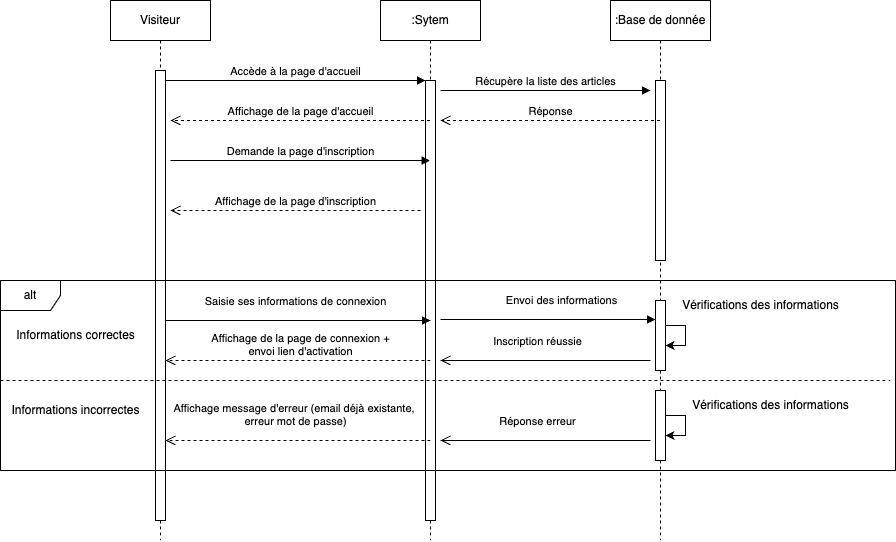

The diagram above was exported from draw.io. Its source (the exported page's mxGraphModel, read from the mxfile embedded in the PNG):
<mxGraphModel dx="1739" dy="952" grid="1" gridSize="10" guides="1" tooltips="1" connect="1" arrows="1" fold="1" page="1" pageScale="1" pageWidth="850" pageHeight="1100" math="0" shadow="0">
  <root>
    <mxCell id="0" />
    <mxCell id="1" parent="0" />
    <mxCell id="aM9ryv3xv72pqoxQDRHE-1" value="Visiteur" style="shape=umlLifeline;perimeter=lifelinePerimeter;whiteSpace=wrap;html=1;container=0;dropTarget=0;collapsible=0;recursiveResize=0;outlineConnect=0;portConstraint=eastwest;newEdgeStyle={&quot;edgeStyle&quot;:&quot;elbowEdgeStyle&quot;,&quot;elbow&quot;:&quot;vertical&quot;,&quot;curved&quot;:0,&quot;rounded&quot;:0};" parent="1" vertex="1">
      <mxGeometry x="120" y="40" width="100" height="540" as="geometry" />
    </mxCell>
    <mxCell id="aM9ryv3xv72pqoxQDRHE-2" value="" style="html=1;points=[];perimeter=orthogonalPerimeter;outlineConnect=0;targetShapes=umlLifeline;portConstraint=eastwest;newEdgeStyle={&quot;edgeStyle&quot;:&quot;elbowEdgeStyle&quot;,&quot;elbow&quot;:&quot;vertical&quot;,&quot;curved&quot;:0,&quot;rounded&quot;:0};" parent="aM9ryv3xv72pqoxQDRHE-1" vertex="1">
      <mxGeometry x="45" y="70" width="10" height="450" as="geometry" />
    </mxCell>
    <mxCell id="aM9ryv3xv72pqoxQDRHE-5" value=":Sytem" style="shape=umlLifeline;perimeter=lifelinePerimeter;whiteSpace=wrap;html=1;container=0;dropTarget=0;collapsible=0;recursiveResize=0;outlineConnect=0;portConstraint=eastwest;newEdgeStyle={&quot;edgeStyle&quot;:&quot;elbowEdgeStyle&quot;,&quot;elbow&quot;:&quot;vertical&quot;,&quot;curved&quot;:0,&quot;rounded&quot;:0};" parent="1" vertex="1">
      <mxGeometry x="390" y="40" width="100" height="540" as="geometry" />
    </mxCell>
    <mxCell id="aM9ryv3xv72pqoxQDRHE-6" value="" style="html=1;points=[];perimeter=orthogonalPerimeter;outlineConnect=0;targetShapes=umlLifeline;portConstraint=eastwest;newEdgeStyle={&quot;edgeStyle&quot;:&quot;elbowEdgeStyle&quot;,&quot;elbow&quot;:&quot;vertical&quot;,&quot;curved&quot;:0,&quot;rounded&quot;:0};" parent="aM9ryv3xv72pqoxQDRHE-5" vertex="1">
      <mxGeometry x="45" y="80" width="10" height="440" as="geometry" />
    </mxCell>
    <mxCell id="aM9ryv3xv72pqoxQDRHE-7" value="Accède à la page d'accueil" style="html=1;verticalAlign=bottom;endArrow=block;edgeStyle=elbowEdgeStyle;elbow=horizontal;curved=0;rounded=0;" parent="1" source="aM9ryv3xv72pqoxQDRHE-2" target="aM9ryv3xv72pqoxQDRHE-6" edge="1">
      <mxGeometry relative="1" as="geometry">
        <mxPoint x="195" y="130" as="sourcePoint" />
        <Array as="points">
          <mxPoint x="180" y="120" />
        </Array>
        <mxPoint as="offset" />
      </mxGeometry>
    </mxCell>
    <mxCell id="_2xOl2E7AWPIyEO7PDrj-2" value=":Base de donnée" style="shape=umlLifeline;perimeter=lifelinePerimeter;whiteSpace=wrap;html=1;container=0;dropTarget=0;collapsible=0;recursiveResize=0;outlineConnect=0;portConstraint=eastwest;newEdgeStyle={&quot;edgeStyle&quot;:&quot;elbowEdgeStyle&quot;,&quot;elbow&quot;:&quot;vertical&quot;,&quot;curved&quot;:0,&quot;rounded&quot;:0};" parent="1" vertex="1">
      <mxGeometry x="620" y="40" width="100" height="540" as="geometry" />
    </mxCell>
    <mxCell id="_2xOl2E7AWPIyEO7PDrj-3" value="" style="html=1;points=[];perimeter=orthogonalPerimeter;outlineConnect=0;targetShapes=umlLifeline;portConstraint=eastwest;newEdgeStyle={&quot;edgeStyle&quot;:&quot;elbowEdgeStyle&quot;,&quot;elbow&quot;:&quot;vertical&quot;,&quot;curved&quot;:0,&quot;rounded&quot;:0};" parent="_2xOl2E7AWPIyEO7PDrj-2" vertex="1">
      <mxGeometry x="45" y="80" width="10" height="180" as="geometry" />
    </mxCell>
    <mxCell id="_2xOl2E7AWPIyEO7PDrj-63" value="" style="html=1;points=[];perimeter=orthogonalPerimeter;outlineConnect=0;targetShapes=umlLifeline;portConstraint=eastwest;newEdgeStyle={&quot;edgeStyle&quot;:&quot;elbowEdgeStyle&quot;,&quot;elbow&quot;:&quot;vertical&quot;,&quot;curved&quot;:0,&quot;rounded&quot;:0};" parent="_2xOl2E7AWPIyEO7PDrj-2" vertex="1">
      <mxGeometry x="45" y="390" width="10" height="70" as="geometry" />
    </mxCell>
    <mxCell id="_2xOl2E7AWPIyEO7PDrj-65" value="" style="edgeStyle=elbowEdgeStyle;rounded=0;orthogonalLoop=1;jettySize=auto;html=1;elbow=vertical;curved=0;" parent="_2xOl2E7AWPIyEO7PDrj-2" source="_2xOl2E7AWPIyEO7PDrj-63" target="_2xOl2E7AWPIyEO7PDrj-63" edge="1">
      <mxGeometry relative="1" as="geometry">
        <mxPoint x="100" y="425" as="targetPoint" />
      </mxGeometry>
    </mxCell>
    <mxCell id="_2xOl2E7AWPIyEO7PDrj-6" value="Récupère la liste des articles" style="html=1;verticalAlign=bottom;endArrow=block;edgeStyle=elbowEdgeStyle;elbow=vertical;curved=0;rounded=0;" parent="1" edge="1">
      <mxGeometry relative="1" as="geometry">
        <mxPoint x="450" y="130" as="sourcePoint" />
        <Array as="points">
          <mxPoint x="535" y="130" />
        </Array>
        <mxPoint x="660" y="130" as="targetPoint" />
        <mxPoint as="offset" />
      </mxGeometry>
    </mxCell>
    <mxCell id="_2xOl2E7AWPIyEO7PDrj-7" value="Réponse" style="html=1;verticalAlign=bottom;endArrow=open;dashed=1;endSize=8;edgeStyle=elbowEdgeStyle;elbow=vertical;curved=0;rounded=0;" parent="1" source="_2xOl2E7AWPIyEO7PDrj-2" edge="1">
      <mxGeometry relative="1" as="geometry">
        <mxPoint x="450" y="160" as="targetPoint" />
        <Array as="points">
          <mxPoint x="545" y="160" />
        </Array>
        <mxPoint x="640" y="160" as="sourcePoint" />
      </mxGeometry>
    </mxCell>
    <mxCell id="_2xOl2E7AWPIyEO7PDrj-8" value="Affichage de la page d'accueil" style="html=1;verticalAlign=bottom;endArrow=open;dashed=1;endSize=8;edgeStyle=elbowEdgeStyle;elbow=vertical;curved=0;rounded=0;" parent="1" source="aM9ryv3xv72pqoxQDRHE-5" edge="1">
      <mxGeometry relative="1" as="geometry">
        <mxPoint x="180" y="160" as="targetPoint" />
        <Array as="points">
          <mxPoint x="265" y="160" />
        </Array>
        <mxPoint x="390" y="160" as="sourcePoint" />
      </mxGeometry>
    </mxCell>
    <mxCell id="_2xOl2E7AWPIyEO7PDrj-9" value="Demande la page d'inscription" style="html=1;verticalAlign=bottom;endArrow=block;edgeStyle=elbowEdgeStyle;elbow=horizontal;curved=0;rounded=0;" parent="1" target="aM9ryv3xv72pqoxQDRHE-5" edge="1">
      <mxGeometry relative="1" as="geometry">
        <mxPoint x="180" y="200" as="sourcePoint" />
        <Array as="points">
          <mxPoint x="265" y="200" />
        </Array>
        <mxPoint x="400" y="200" as="targetPoint" />
        <mxPoint as="offset" />
      </mxGeometry>
    </mxCell>
    <mxCell id="_2xOl2E7AWPIyEO7PDrj-12" value="Affichage de la page d'inscription" style="html=1;verticalAlign=bottom;endArrow=open;dashed=1;endSize=8;edgeStyle=elbowEdgeStyle;elbow=vertical;curved=0;rounded=0;" parent="1" edge="1">
      <mxGeometry x="-0.0014" relative="1" as="geometry">
        <mxPoint x="180" y="250" as="targetPoint" />
        <Array as="points">
          <mxPoint x="265" y="250" />
        </Array>
        <mxPoint x="430" y="250" as="sourcePoint" />
        <mxPoint as="offset" />
      </mxGeometry>
    </mxCell>
    <mxCell id="_2xOl2E7AWPIyEO7PDrj-57" value="alt" style="shape=umlFrame;whiteSpace=wrap;html=1;pointerEvents=0;" parent="1" vertex="1">
      <mxGeometry x="10" y="320" width="895" height="190" as="geometry" />
    </mxCell>
    <mxCell id="_2xOl2E7AWPIyEO7PDrj-58" value="Informations correctes" style="text;html=1;align=center;verticalAlign=middle;resizable=0;points=[];autosize=1;strokeColor=none;fillColor=none;" parent="1" vertex="1">
      <mxGeometry x="15" y="360" width="140" height="30" as="geometry" />
    </mxCell>
    <mxCell id="_2xOl2E7AWPIyEO7PDrj-59" value="Informations incorrectes" style="text;html=1;align=center;verticalAlign=middle;resizable=0;points=[];autosize=1;strokeColor=none;fillColor=none;" parent="1" vertex="1">
      <mxGeometry x="10" y="435" width="150" height="30" as="geometry" />
    </mxCell>
    <mxCell id="_2xOl2E7AWPIyEO7PDrj-60" value="" style="endArrow=none;html=1;rounded=0;strokeWidth=1;exitX=0;exitY=0.5;exitDx=0;exitDy=0;exitPerimeter=0;jumpSize=5;dashed=1;jumpStyle=none;" parent="1" edge="1">
      <mxGeometry width="50" height="50" relative="1" as="geometry">
        <mxPoint x="10" y="420" as="sourcePoint" />
        <mxPoint x="900" y="420" as="targetPoint" />
      </mxGeometry>
    </mxCell>
    <mxCell id="_2xOl2E7AWPIyEO7PDrj-62" value="" style="html=1;points=[];perimeter=orthogonalPerimeter;outlineConnect=0;targetShapes=umlLifeline;portConstraint=eastwest;newEdgeStyle={&quot;edgeStyle&quot;:&quot;elbowEdgeStyle&quot;,&quot;elbow&quot;:&quot;vertical&quot;,&quot;curved&quot;:0,&quot;rounded&quot;:0};" parent="1" vertex="1">
      <mxGeometry x="665" y="340" width="10" height="70" as="geometry" />
    </mxCell>
    <mxCell id="_2xOl2E7AWPIyEO7PDrj-64" value="" style="edgeStyle=elbowEdgeStyle;rounded=0;orthogonalLoop=1;jettySize=auto;html=1;elbow=vertical;curved=0;" parent="1" source="_2xOl2E7AWPIyEO7PDrj-62" target="_2xOl2E7AWPIyEO7PDrj-62" edge="1">
      <mxGeometry relative="1" as="geometry" />
    </mxCell>
    <mxCell id="_2xOl2E7AWPIyEO7PDrj-66" value="Saisie ses informations de connexion" style="html=1;verticalAlign=bottom;endArrow=block;edgeStyle=elbowEdgeStyle;elbow=vertical;curved=0;rounded=0;" parent="1" edge="1">
      <mxGeometry x="0.4906" y="10" relative="1" as="geometry">
        <mxPoint x="440" y="360" as="sourcePoint" />
        <Array as="points">
          <mxPoint x="175" y="360" />
        </Array>
        <mxPoint x="440" y="360" as="targetPoint" />
        <mxPoint as="offset" />
      </mxGeometry>
    </mxCell>
    <mxCell id="_2xOl2E7AWPIyEO7PDrj-67" value="Envoi des informations" style="html=1;verticalAlign=bottom;endArrow=block;edgeStyle=elbowEdgeStyle;elbow=vertical;curved=0;rounded=0;" parent="1" target="_2xOl2E7AWPIyEO7PDrj-62" edge="1">
      <mxGeometry x="0.4906" y="10" relative="1" as="geometry">
        <mxPoint x="605" y="359" as="sourcePoint" />
        <Array as="points">
          <mxPoint x="450" y="359" />
        </Array>
        <mxPoint x="625" y="359" as="targetPoint" />
        <mxPoint as="offset" />
      </mxGeometry>
    </mxCell>
    <mxCell id="_2xOl2E7AWPIyEO7PDrj-68" value="Réponse erreur" style="html=1;verticalAlign=bottom;endArrow=open;dashed=1;endSize=8;edgeStyle=elbowEdgeStyle;elbow=vertical;curved=0;rounded=0;" parent="1" edge="1">
      <mxGeometry x="0.5385" y="-10" relative="1" as="geometry">
        <mxPoint x="450" y="480" as="targetPoint" />
        <Array as="points">
          <mxPoint x="660" y="480" />
        </Array>
        <mxPoint x="450" y="480" as="sourcePoint" />
        <mxPoint as="offset" />
      </mxGeometry>
    </mxCell>
    <mxCell id="_2xOl2E7AWPIyEO7PDrj-71" value="Affichage de la page de connexion +&lt;br&gt;envoi lien d'activation" style="html=1;verticalAlign=bottom;endArrow=open;dashed=1;endSize=8;edgeStyle=elbowEdgeStyle;elbow=vertical;curved=0;rounded=0;entryX=1.5;entryY=0.299;entryDx=0;entryDy=0;entryPerimeter=0;" parent="1" edge="1">
      <mxGeometry x="-0.0189" relative="1" as="geometry">
        <mxPoint x="175" y="400" as="targetPoint" />
        <Array as="points">
          <mxPoint x="440" y="400" />
        </Array>
        <mxPoint x="440" y="400" as="sourcePoint" />
        <mxPoint as="offset" />
      </mxGeometry>
    </mxCell>
    <mxCell id="_2xOl2E7AWPIyEO7PDrj-73" value="Vérifications des informations" style="text;html=1;align=center;verticalAlign=middle;resizable=0;points=[];autosize=1;strokeColor=none;fillColor=none;" parent="1" vertex="1">
      <mxGeometry x="680" y="330" width="180" height="30" as="geometry" />
    </mxCell>
    <mxCell id="_2xOl2E7AWPIyEO7PDrj-74" value="Vérifications&amp;nbsp;des informations" style="text;html=1;align=center;verticalAlign=middle;resizable=0;points=[];autosize=1;strokeColor=none;fillColor=none;" parent="1" vertex="1">
      <mxGeometry x="690" y="430" width="180" height="30" as="geometry" />
    </mxCell>
    <mxCell id="_2xOl2E7AWPIyEO7PDrj-75" value="Inscription réussie" style="html=1;verticalAlign=bottom;endArrow=open;dashed=1;endSize=8;edgeStyle=elbowEdgeStyle;elbow=vertical;curved=0;rounded=0;" parent="1" edge="1">
      <mxGeometry x="0.5385" y="-10" relative="1" as="geometry">
        <mxPoint x="450" y="400" as="targetPoint" />
        <Array as="points">
          <mxPoint x="660" y="400" />
        </Array>
        <mxPoint x="450" y="400" as="sourcePoint" />
        <mxPoint as="offset" />
      </mxGeometry>
    </mxCell>
    <mxCell id="_2xOl2E7AWPIyEO7PDrj-76" value="Affichage message d'erreur (email déjà existante,&amp;nbsp;&lt;br&gt;erreur mot de passe)" style="html=1;verticalAlign=bottom;endArrow=open;dashed=1;endSize=8;edgeStyle=elbowEdgeStyle;elbow=vertical;curved=0;rounded=0;entryX=1.5;entryY=0.299;entryDx=0;entryDy=0;entryPerimeter=0;" parent="1" edge="1">
      <mxGeometry x="0.0189" y="-10" relative="1" as="geometry">
        <mxPoint x="175" y="480" as="targetPoint" />
        <Array as="points">
          <mxPoint x="440" y="480" />
        </Array>
        <mxPoint x="440" y="480" as="sourcePoint" />
        <mxPoint as="offset" />
      </mxGeometry>
    </mxCell>
    <mxCell id="_2xOl2E7AWPIyEO7PDrj-77" style="edgeStyle=elbowEdgeStyle;rounded=0;orthogonalLoop=1;jettySize=auto;html=1;elbow=vertical;curved=0;" parent="1" source="_2xOl2E7AWPIyEO7PDrj-62" target="_2xOl2E7AWPIyEO7PDrj-62" edge="1">
      <mxGeometry relative="1" as="geometry" />
    </mxCell>
  </root>
</mxGraphModel>